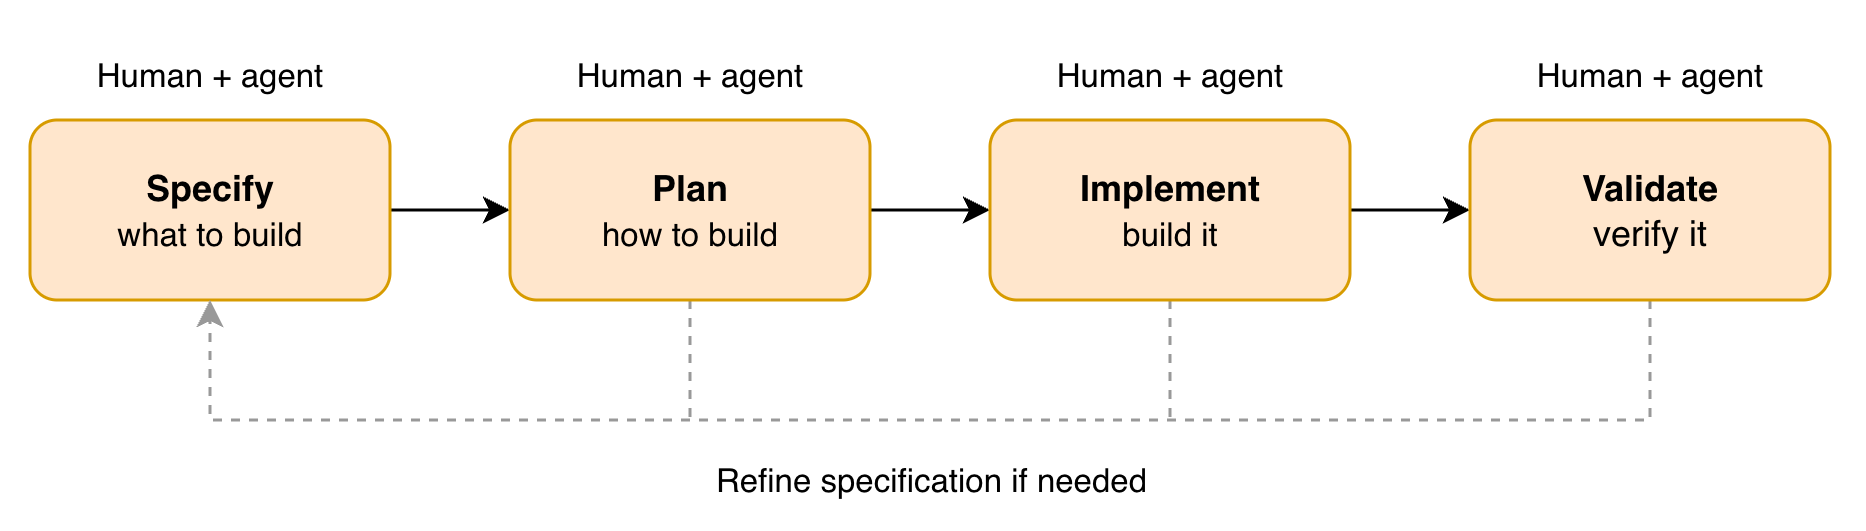

The diagram above was exported from draw.io. Its source (the exported page's mxGraphModel, read from the mxfile embedded in the PNG):
<mxGraphModel dx="1325" dy="764" grid="1" gridSize="10" guides="1" tooltips="1" connect="1" arrows="1" fold="1" page="1" pageScale="1" pageWidth="850" pageHeight="1100" math="0" shadow="0">
  <root>
    <mxCell id="0" />
    <mxCell id="1" parent="0" />
    <mxCell id="2" edge="1" parent="1" source="3" style="edgeStyle=orthogonalEdgeStyle;rounded=0;orthogonalLoop=1;jettySize=auto;html=1;entryX=0;entryY=0.5;entryDx=0;entryDy=0;labelBackgroundColor=none;fontColor=default;" target="6">
      <mxGeometry relative="1" as="geometry" />
    </mxCell>
    <mxCell id="3" parent="1" style="rounded=1;whiteSpace=wrap;html=1;labelBackgroundColor=none;fillColor=#ffe6cc;strokeColor=#d79b00;" value="&lt;b&gt;Specify&lt;/b&gt;&lt;div&gt;&lt;font style=&quot;font-size: 11px;&quot;&gt;what to build&lt;/font&gt;&lt;/div&gt;" vertex="1">
      <mxGeometry height="60" width="120" x="240" y="120" as="geometry" />
    </mxCell>
    <mxCell id="4" edge="1" parent="1" source="6" style="edgeStyle=orthogonalEdgeStyle;rounded=0;orthogonalLoop=1;jettySize=auto;html=1;entryX=0;entryY=0.5;entryDx=0;entryDy=0;labelBackgroundColor=none;fontColor=default;" target="9">
      <mxGeometry relative="1" as="geometry" />
    </mxCell>
    <mxCell id="5" edge="1" parent="1" source="6" style="edgeStyle=orthogonalEdgeStyle;rounded=0;orthogonalLoop=1;jettySize=auto;html=1;endArrow=none;endFill=0;dashed=1;labelBackgroundColor=none;fontColor=default;strokeColor=#999999;">
      <mxGeometry relative="1" as="geometry">
        <mxPoint x="460" y="220" as="targetPoint" />
      </mxGeometry>
    </mxCell>
    <mxCell id="6" parent="1" style="rounded=1;whiteSpace=wrap;html=1;labelBackgroundColor=none;fillColor=#ffe6cc;strokeColor=#d79b00;" value="&lt;b&gt;Plan&lt;br&gt;&lt;/b&gt;&lt;div&gt;&lt;font style=&quot;font-size: 11px;&quot;&gt;how to build&lt;/font&gt;&lt;/div&gt;" vertex="1">
      <mxGeometry height="60" width="120" x="400" y="120" as="geometry" />
    </mxCell>
    <mxCell id="7" edge="1" parent="1" source="9" style="edgeStyle=orthogonalEdgeStyle;rounded=0;orthogonalLoop=1;jettySize=auto;html=1;entryX=0;entryY=0.5;entryDx=0;entryDy=0;labelBackgroundColor=none;fontColor=default;" target="12">
      <mxGeometry relative="1" as="geometry" />
    </mxCell>
    <mxCell id="8" edge="1" parent="1" source="9" style="edgeStyle=orthogonalEdgeStyle;rounded=0;orthogonalLoop=1;jettySize=auto;html=1;dashed=1;endArrow=none;endFill=0;labelBackgroundColor=none;fontColor=default;strokeColor=#999999;">
      <mxGeometry relative="1" as="geometry">
        <mxPoint x="620" y="220" as="targetPoint" />
      </mxGeometry>
    </mxCell>
    <mxCell id="9" parent="1" style="rounded=1;whiteSpace=wrap;html=1;labelBackgroundColor=none;fillColor=#ffe6cc;strokeColor=#d79b00;" value="&lt;b&gt;Implement&lt;/b&gt;&lt;div&gt;&lt;font style=&quot;font-size: 11px;&quot;&gt;build it&lt;/font&gt;&lt;/div&gt;" vertex="1">
      <mxGeometry height="60" width="120" x="560" y="120" as="geometry" />
    </mxCell>
    <mxCell id="10" edge="1" parent="1" source="12" style="edgeStyle=orthogonalEdgeStyle;rounded=0;orthogonalLoop=1;jettySize=auto;html=1;entryX=0.5;entryY=1;entryDx=0;entryDy=0;dashed=1;labelBorderColor=none;labelBackgroundColor=none;fontColor=default;strokeColor=#999999;" target="3">
      <mxGeometry relative="1" as="geometry">
        <Array as="points">
          <mxPoint x="780" y="220" />
          <mxPoint x="300" y="220" />
        </Array>
      </mxGeometry>
    </mxCell>
    <mxCell id="11" connectable="0" parent="10" style="edgeLabel;html=1;align=center;verticalAlign=middle;resizable=0;points=[];labelBackgroundColor=none;strokeColor=#999999;" value="Refine specification if needed" vertex="1">
      <mxGeometry relative="1" as="geometry">
        <mxPoint y="20" as="offset" />
      </mxGeometry>
    </mxCell>
    <mxCell id="12" parent="1" style="rounded=1;whiteSpace=wrap;html=1;labelBackgroundColor=none;fillColor=#ffe6cc;strokeColor=#d79b00;" value="&lt;b&gt;Validate&lt;/b&gt;&lt;div&gt;verify it&lt;/div&gt;" vertex="1">
      <mxGeometry height="60" width="120" x="720" y="120" as="geometry" />
    </mxCell>
    <mxCell id="13" parent="1" style="text;html=1;whiteSpace=wrap;strokeColor=none;fillColor=none;align=center;verticalAlign=middle;rounded=0;fontSize=11;labelBackgroundColor=none;" value="Human + agent" vertex="1">
      <mxGeometry height="30" width="100" x="250" y="90" as="geometry" />
    </mxCell>
    <mxCell id="14" parent="1" style="text;html=1;whiteSpace=wrap;strokeColor=none;fillColor=none;align=center;verticalAlign=middle;rounded=0;fontSize=11;labelBackgroundColor=none;" value="Human + agent" vertex="1">
      <mxGeometry height="30" width="100" x="410" y="90" as="geometry" />
    </mxCell>
    <mxCell id="15" parent="1" style="text;html=1;whiteSpace=wrap;strokeColor=none;fillColor=none;align=center;verticalAlign=middle;rounded=0;fontSize=11;labelBackgroundColor=none;" value="Human + agent" vertex="1">
      <mxGeometry height="30" width="100" x="570" y="90" as="geometry" />
    </mxCell>
    <mxCell id="16" parent="1" style="text;html=1;whiteSpace=wrap;strokeColor=none;fillColor=none;align=center;verticalAlign=middle;rounded=0;fontSize=11;labelBackgroundColor=none;" value="Human + agent" vertex="1">
      <mxGeometry height="30" width="100" x="730" y="90" as="geometry" />
    </mxCell>
  </root>
</mxGraphModel>